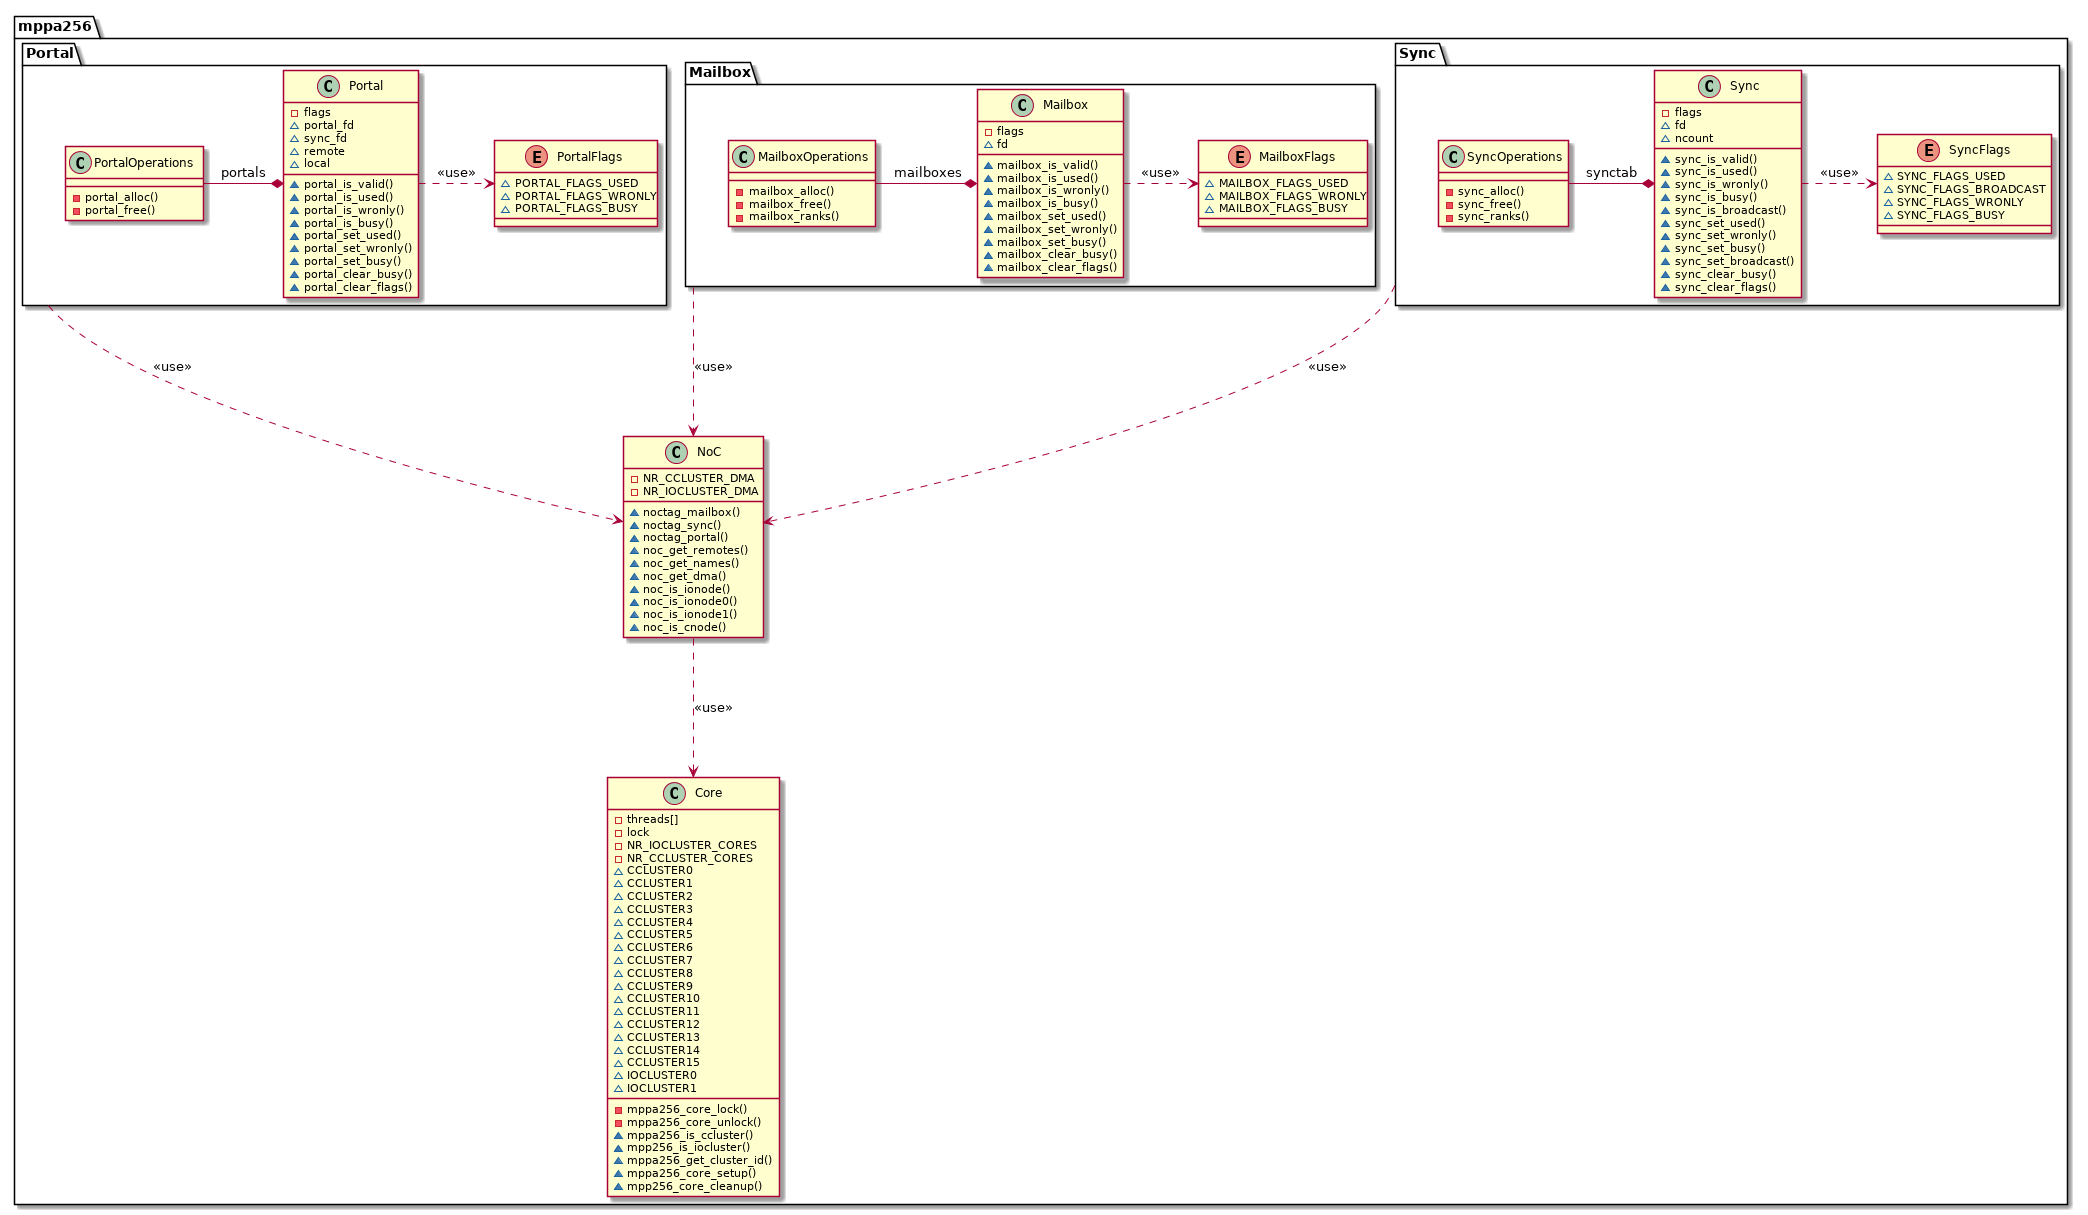

The diagram above was rendered by PlantUML. Its source (embedded in the PNG):
@startuml

namespace mppa256 {
	class Core {
		- threads[]
		- lock
		- NR_IOCLUSTER_CORES
		- NR_CCLUSTER_CORES
		~ CCLUSTER0
		~ CCLUSTER1
		~ CCLUSTER2
		~ CCLUSTER3
		~ CCLUSTER4
		~ CCLUSTER5
		~ CCLUSTER6
		~ CCLUSTER7
		~ CCLUSTER8
		~ CCLUSTER9
		~ CCLUSTER10
		~ CCLUSTER11
		~ CCLUSTER12
		~ CCLUSTER13
		~ CCLUSTER14
		~ CCLUSTER15
		~ IOCLUSTER0
		~ IOCLUSTER1
		- mppa256_core_lock()
		- mppa256_core_unlock()
		~ mppa256_is_ccluster()
		~ mpp256_is_iocluster()
		~ mppa256_get_cluster_id()
		~ mppa256_core_setup()
		~ mpp256_core_cleanup()
	}

	class NoC {
		- NR_CCLUSTER_DMA
		- NR_IOCLUSTER_DMA
		~ noctag_mailbox()
		~ noctag_sync()
		~ noctag_portal()
		~ noc_get_remotes()
		~ noc_get_names()
		~ noc_get_dma()
		~ noc_is_ionode()
		~ noc_is_ionode0()
		~ noc_is_ionode1()
		~ noc_is_cnode()
	}

	namespace Sync {
		enum SyncFlags {
			~ SYNC_FLAGS_USED
			~ SYNC_FLAGS_BROADCAST
			~ SYNC_FLAGS_WRONLY
			~ SYNC_FLAGS_BUSY
		}

		class Sync {
			- flags
			~ fd 
			~ ncount
			~ sync_is_valid()
			~ sync_is_used()
			~ sync_is_wronly()
			~ sync_is_busy()
			~ sync_is_broadcast()
			~ sync_set_used()
			~ sync_set_wronly()
			~ sync_set_busy()
			~ sync_set_broadcast()
			~ sync_clear_busy()
			~ sync_clear_flags()
		}

		class SyncOperations {
			- sync_alloc()
			- sync_free()
			- sync_ranks()
		}

		Sync           .> SyncFlags : <<use>>
		SyncOperations -* Sync      : synctab
	}

	namespace Mailbox {
		enum MailboxFlags {
			~ MAILBOX_FLAGS_USED
			~ MAILBOX_FLAGS_WRONLY
			~ MAILBOX_FLAGS_BUSY
		}

		class Mailbox {
			- flags
			~ fd 
			~ mailbox_is_valid()
			~ mailbox_is_used()
			~ mailbox_is_wronly()
			~ mailbox_is_busy()
			~ mailbox_set_used()
			~ mailbox_set_wronly()
			~ mailbox_set_busy()
			~ mailbox_clear_busy()
			~ mailbox_clear_flags()
		}

		class MailboxOperations {
			- mailbox_alloc()
			- mailbox_free()
			- mailbox_ranks()
		}

		Mailbox           .> MailboxFlags : <<use>>
		MailboxOperations -* Mailbox      : mailboxes
	}

	namespace Portal {
		enum PortalFlags {
			~ PORTAL_FLAGS_USED
			~ PORTAL_FLAGS_WRONLY
			~ PORTAL_FLAGS_BUSY
		}

		class Portal {
			- flags
			~ portal_fd
			~ sync_fd
			~ remote
			~ local
			~ portal_is_valid()
			~ portal_is_used()
			~ portal_is_wronly()
			~ portal_is_busy()
			~ portal_set_used()
			~ portal_set_wronly()
			~ portal_set_busy()
			~ portal_clear_busy()
			~ portal_clear_flags()
		}

		class PortalOperations {
			- portal_alloc()
			- portal_free()
		}

		Portal           .> PortalFlags : <<use>>
		PortalOperations -* Portal      : portals
	}

	mppa256.Sync    ..> mppa256.NoC  : <<use>>
	mppa256.Mailbox ..> mppa256.NoC  : <<use>>
	mppa256.Portal  ..> mppa256.NoC  : <<use>>
	mppa256.NoC     ..> mppa256.Core : <<use>>
}

@enduml